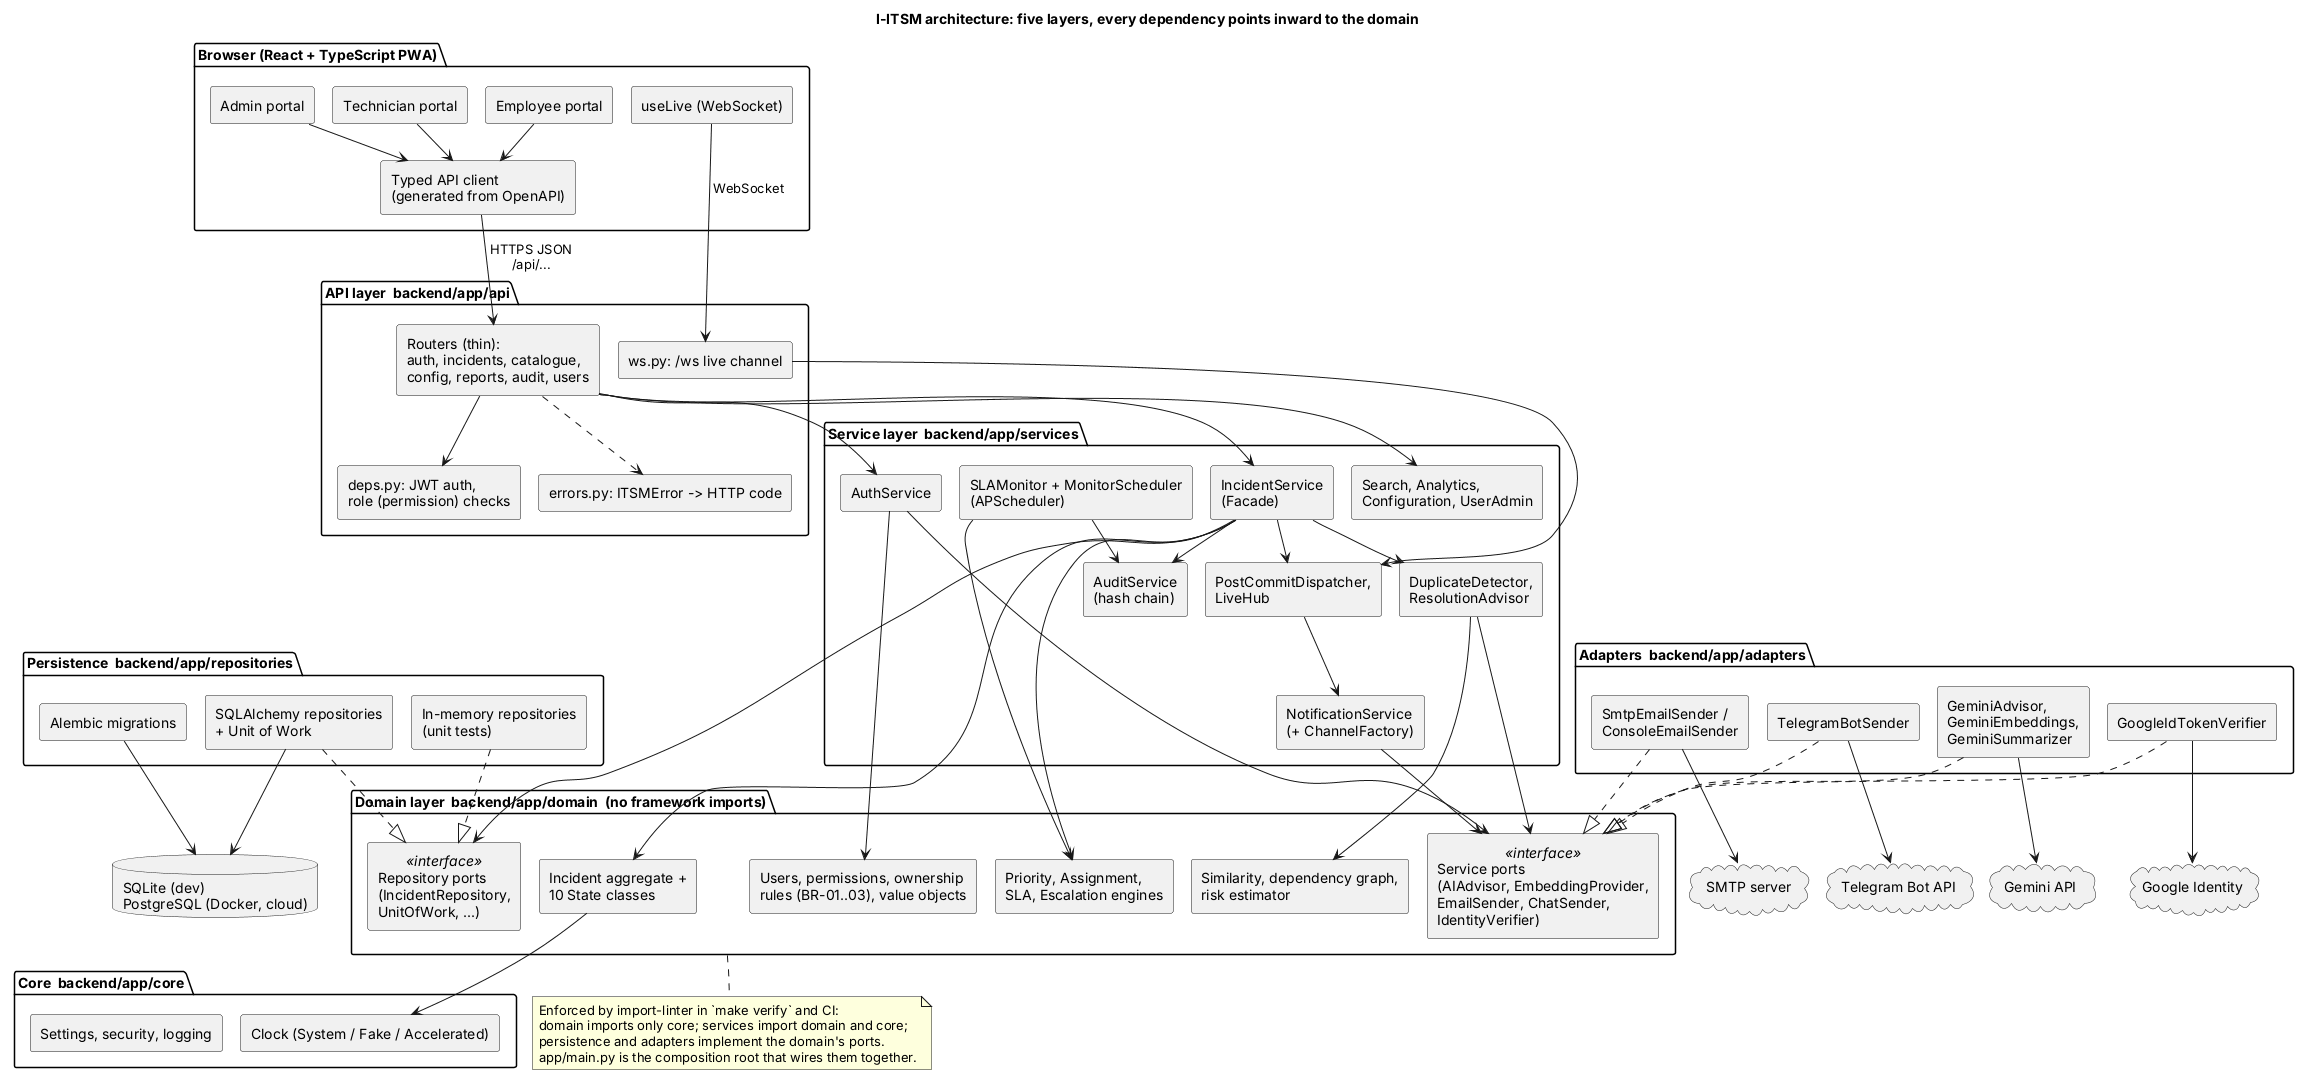

The diagram above was rendered by PlantUML. Its source (embedded in the PNG):
@startuml architecture
!pragma layout smetana
skinparam shadowing false
skinparam defaultFontName Helvetica
skinparam componentStyle rectangle
title I-ITSM architecture: five layers, every dependency points inward to the domain

package "Browser (React + TypeScript PWA)" as FE {
  [Employee portal] as EP
  [Technician portal] as TP
  [Admin portal] as AP
  [Typed API client\n(generated from OpenAPI)] as CLIENT
  [useLive (WebSocket)] as LIVE_C
}

package "API layer  backend/app/api" as API {
  [Routers (thin):\nauth, incidents, catalogue,\nconfig, reports, audit, users] as ROUTERS
  [deps.py: JWT auth,\nrole (permission) checks] as DEPS
  [errors.py: ITSMError -> HTTP code] as ERR
  [ws.py: /ws live channel] as WS
}

package "Service layer  backend/app/services" as SVC {
  [IncidentService\n(Facade)] as FACADE
  [AuthService] as AUTH
  [SLAMonitor + MonitorScheduler\n(APScheduler)] as MON
  [NotificationService\n(+ ChannelFactory)] as NOTIF
  [AuditService\n(hash chain)] as AUDIT
  [DuplicateDetector,\nResolutionAdvisor] as AI
  [Search, Analytics,\nConfiguration, UserAdmin] as OPS
  [PostCommitDispatcher,\nLiveHub] as DISP
}

package "Domain layer  backend/app/domain  (no framework imports)" as DOM {
  [Incident aggregate +\n10 State classes] as INC
  [Priority, Assignment,\nSLA, Escalation engines] as ENG
  [Users, permissions, ownership\nrules (BR-01..03), value objects] as USERS
  [Similarity, dependency graph,\nrisk estimator] as INTEL
  [Repository ports\n(IncidentRepository,\nUnitOfWork, ...)] <<interface>> as REPO_PORT
  [Service ports\n(AIAdvisor, EmbeddingProvider,\nEmailSender, ChatSender,\nIdentityVerifier)] <<interface>> as SVC_PORT
}

package "Core  backend/app/core" as CORE {
  [Clock (System / Fake / Accelerated)] as CLOCK
  [Settings, security, logging] as CONF
}

package "Persistence  backend/app/repositories" as PERS {
  [SQLAlchemy repositories\n+ Unit of Work] as SQLREPO
  [In-memory repositories\n(unit tests)] as MEMREPO
  [Alembic migrations] as ALEMBIC
}

package "Adapters  backend/app/adapters" as ADP {
  [GeminiAdvisor,\nGeminiEmbeddings,\nGeminiSummarizer] as GEMA
  [SmtpEmailSender /\nConsoleEmailSender] as SMTPA
  [TelegramBotSender] as TGA
  [GoogleIdTokenVerifier] as GOOA
}

database "SQLite (dev)\nPostgreSQL (Docker, cloud)" as DB
cloud "Gemini API" as GEMINI
cloud "SMTP server" as SMTP
cloud "Telegram Bot API" as TELEGRAM
cloud "Google Identity" as GOOGLE

EP --> CLIENT
TP --> CLIENT
AP --> CLIENT
CLIENT --> ROUTERS : HTTPS JSON\n/api/...
LIVE_C --> WS : WebSocket

ROUTERS --> DEPS
ROUTERS --> FACADE
ROUTERS --> AUTH
ROUTERS --> OPS
ROUTERS ..> ERR
WS --> DISP

FACADE --> INC
FACADE --> ENG
FACADE --> AUDIT
FACADE --> AI
FACADE --> DISP
MON --> ENG
MON --> AUDIT
DISP --> NOTIF
AUTH --> USERS
AI --> INTEL

INC --> CLOCK
FACADE --> REPO_PORT
NOTIF --> SVC_PORT
AI --> SVC_PORT
AUTH --> SVC_PORT

SQLREPO ..|> REPO_PORT
MEMREPO ..|> REPO_PORT
GEMA ..|> SVC_PORT
SMTPA ..|> SVC_PORT
TGA ..|> SVC_PORT
GOOA ..|> SVC_PORT

SQLREPO --> DB
ALEMBIC --> DB
GEMA --> GEMINI
SMTPA --> SMTP
TGA --> TELEGRAM
GOOA --> GOOGLE

note bottom of DOM
  Enforced by import-linter in `make verify` and CI:
  domain imports only core; services import domain and core;
  persistence and adapters implement the domain's ports.
  app/main.py is the composition root that wires them together.
end note
@enduml